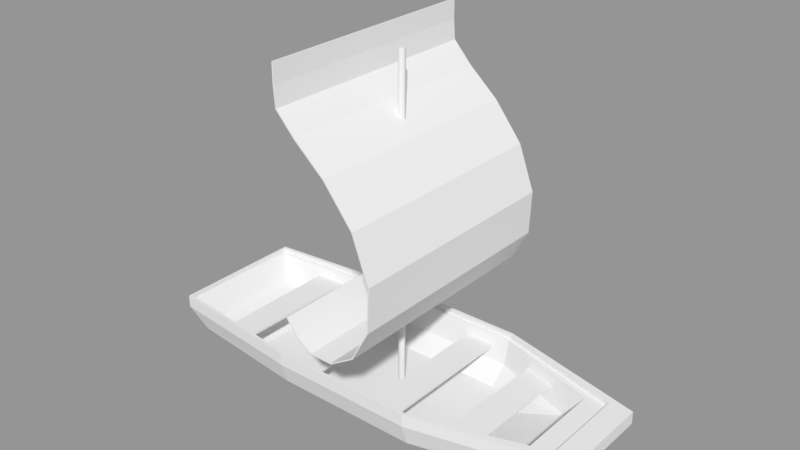 # Source: Sloop1.blend  (saved by Blender 2.79.0; exported with 4.5.12 LTS)
import bpy
from mathutils import Matrix  # noqa: F401  (used for matrix-valued properties, if any)

bpy.ops.wm.read_factory_settings(use_empty=True)
scene = bpy.context.scene
scene.name = 'Scene'

# ---- collections
col_collection_1 = bpy.data.collections.new('Collection 1'); scene.collection.children.link(col_collection_1)

# ---- meshes
me_plane_032 = bpy.data.meshes.new('Plane.032')
me_plane_032.from_pydata([(-0.1278, -0.6657, 0.03972), (-0.03133, -0.6657, -0.02207), (0.1019, -0.6657, -0.02342), (0.2452, -0.6657, 0.06603), (0.3467, -0.6657, 0.2519), (0.3573, -0.6657, 0.5013), (0.2629, -0.6657, 0.7563), (0.09649, -0.6657, 0.967), (-0.07742, -0.6657, 1.12), (-0.1854, -0.6657, 1.238), (-0.194, -0.6657, 1.349), (-0.194, 0.665, 1.349), (-0.1854, 0.665, 1.238), (-0.07742, 0.665, 1.12), (0.09649, 0.665, 0.967), (0.2629, 0.665, 0.7563), (0.3573, 0.665, 0.5013), (0.3467, 0.665, 0.2519), (-0.194, -0.6657, 0.1287), (-0.194, 0.665, 0.1287), (-0.194, -0.6657, 1.459), (-0.194, 0.665, 1.459), (-0.1278, 0.665, 0.03972), (-0.03133, 0.665, -0.02207), (0.1019, 0.665, -0.02342), (0.2452, 0.665, 0.06603), (-0.2008, 0.665, 1.348), (-0.2008, -0.6657, 1.348), (-0.1917, 0.665, 1.235), (-0.1917, -0.6657, 1.235), (-0.08222, 0.665, 1.115), (-0.08222, -0.6657, 1.115), (0.09151, 0.665, 0.9622), (0.09151, -0.6657, 0.9622), (0.257, 0.665, 0.7529), (0.257, -0.6657, 0.7529), (0.3505, 0.665, 0.5003), (0.3505, -0.6657, 0.5003), (0.34, 0.665, 0.2537), (0.34, -0.6657, 0.2537), (0.2402, 0.665, 0.07074), (0.2402, -0.6657, 0.07074), (0.1, 0.665, -0.01682), (0.1, -0.6657, -0.01682), (-0.02936, 0.665, -0.01549), (-0.02936, -0.6657, -0.01549), (-0.1231, 0.665, 0.04473), (-0.1231, -0.6657, 0.04473), (-0.2008, -0.6657, 1.459), (-0.1885, -0.6657, 0.1328), (-0.1885, 0.665, 0.1328), (-0.2008, 0.665, 1.459), (-0.4483, -0.4826, -0.3135), (0.3999, -0.4826, -0.3135), (-0.4483, 0.4831, -0.3135), (0.3999, 0.4831, -0.3135), (-1.295, -0.3972, -0.3135), (-1.295, 0.3976, -0.3135), (1.269, -0.2719, -0.3135), (1.269, 0.2724, -0.3135), (-0.4483, 0.4831, -0.3605), (-0.4483, -0.4826, -0.3605), (0.3999, -0.4826, -0.3605), (0.3999, 0.4831, -0.3605), (-1.295, 0.3976, -0.3605), (-1.295, -0.3972, -0.3605), (1.269, -0.2719, -0.3605), (1.269, 0.2724, -0.3605), (-0.4483, 0.443, -0.4873), (-0.4483, -0.4425, -0.4873), (0.3999, -0.4425, -0.4873), (0.3999, 0.443, -0.4873), (-1.189, 0.3646, -0.4873), (-1.189, -0.3642, -0.4873), (1.162, -0.2493, -0.4873), (1.162, 0.2498, -0.4873), (-0.4483, 0.327, -0.5728), (-0.4483, -0.3266, -0.5728), (0.3999, -0.3266, -0.5728), (0.3999, 0.327, -0.5728), (-0.8823, 0.2692, -0.5728), (-0.8823, -0.2687, -0.5728), (0.8529, -0.184, -0.5728), (0.8529, 0.1844, -0.5728), (-0.4483, 0.4434, -0.3135), (-0.4483, -0.443, -0.3135), (0.3999, -0.443, -0.3135), (0.3999, 0.4434, -0.3135), (-1.268, 0.365, -0.3135), (-1.268, -0.3645, -0.3135), (1.007, -0.2496, -0.3135), (1.007, 0.25, -0.3135), (-0.4483, 0.4105, -0.4601), (-0.4483, -0.41, -0.4601), (0.3999, -0.41, -0.4601), (0.3999, 0.4105, -0.4601), (-1.175, 0.3378, -0.4601), (-1.175, -0.3374, -0.4601), (0.913, -0.231, -0.4601), (0.913, 0.2314, -0.4601), (-0.4483, 0.3033, -0.5478), (-0.4483, -0.3028, -0.5478), (0.3999, -0.3028, -0.5478), (0.3999, 0.3033, -0.5478), (-0.873, 0.2496, -0.5478), (-0.873, -0.2492, -0.5478), (0.608, -0.1706, -0.5478), (0.608, 0.171, -0.5478), (0.126, -0.4554, -0.3864), (0.3042, -0.4554, -0.3864), (0.126, 0.4558, -0.3864), (0.3042, 0.4558, -0.3864), (0.126, 0.4558, -0.3745), (0.126, -0.4554, -0.3745), (0.3042, -0.4554, -0.3745), (0.3042, 0.4558, -0.3745), (-0.4333, -0.456, -0.3864), (-0.2551, -0.456, -0.3864), (-0.4333, 0.4565, -0.3864), (-0.2551, 0.4565, -0.3864), (-0.4333, 0.4565, -0.3745), (-0.4333, -0.456, -0.3745), (-0.2551, -0.456, -0.3745), (-0.2551, 0.4565, -0.3745), (0.5829, -0.3795, -0.3864), (0.7611, -0.3795, -0.3864), (0.5829, 0.38, -0.3864), (0.7611, 0.38, -0.3864), (0.5829, 0.38, -0.3745), (0.5829, -0.3795, -0.3745), (0.7611, -0.3795, -0.3745), (0.7611, 0.38, -0.3745), (-0.9796, -0.4043, -0.3864), (-0.8014, -0.4043, -0.3864), (-0.9796, 0.4047, -0.3864), (-0.8014, 0.4047, -0.3864), (-0.9796, 0.4047, -0.3745), (-0.9796, -0.4043, -0.3745), (-0.8014, -0.4043, -0.3745), (-0.8014, 0.4047, -0.3745), (0.3999, -0.4628, -0.3135), (1.138, -0.2607, -0.3135), (1.138, 0.2612, -0.3135), (-0.4483, -0.4628, -0.3135), (-1.281, -0.3808, -0.3135), (-0.4483, 0.4632, -0.3135), (0.3999, 0.4632, -0.3135), (-1.281, 0.3813, -0.3135), (0.3999, -0.4628, -0.2873), (0.3999, -0.4826, -0.2873), (-0.4483, -0.4826, -0.2873), (0.3999, 0.4831, -0.2873), (-0.4483, 0.4831, -0.2873), (-1.295, 0.3976, -0.2873), (-1.295, -0.3972, -0.2873), (1.269, -0.2719, -0.2873), (1.269, 0.2724, -0.2873), (-1.281, -0.3808, -0.2873), (0.3999, 0.4632, -0.2873), (1.138, -0.2607, -0.2873), (1.138, 0.2612, -0.2873), (-0.4483, -0.4628, -0.2873), (-0.4483, 0.4632, -0.2873), (-1.281, 0.3813, -0.2873), (1.618e-07, 0.019, -0.552), (1.623e-07, 0.019, 1.4), (0.007271, 0.01755, -0.552), (0.007271, 0.01755, 1.4), (0.01343, 0.01343, -0.552), (0.01343, 0.01343, 1.4), (0.01755, 0.007271, -0.552), (0.01755, 0.007271, 1.4), (0.019, -2.307e-07, -0.552), (0.019, -2.328e-07, 1.4), (0.01755, -0.007271, -0.552), (0.01755, -0.007271, 1.4), (0.01343, -0.01343, -0.552), (0.01343, -0.01343, 1.4), (0.007271, -0.01755, -0.552), (0.007271, -0.01755, 1.4), (1.665e-07, -0.019, -0.552), (1.669e-07, -0.019, 1.4), (-0.007271, -0.01755, -0.552), (-0.007271, -0.01755, 1.4), (-0.01343, -0.01343, -0.552), (-0.01343, -0.01343, 1.4), (-0.01755, -0.007271, -0.552), (-0.01755, -0.007271, 1.4), (-0.019, -2.324e-07, -0.552), (-0.019, -2.317e-07, 1.4), (-0.01755, 0.007271, -0.552), (-0.01755, 0.007271, 1.4), (-0.01343, 0.01343, -0.552), (-0.01343, 0.01343, 1.4), (-0.007271, 0.01755, -0.552), (-0.007271, 0.01755, 1.4)], [], [(9, 12, 11, 10), (8, 13, 12, 9), (7, 14, 13, 8), (6, 15, 14, 7), (5, 16, 15, 6), (4, 17, 16, 5), (3, 25, 17, 4), (2, 24, 25, 3), (1, 23, 24, 2), (0, 22, 23, 1), (10, 11, 21, 20), (18, 19, 22, 0), (29, 27, 26, 28), (31, 29, 28, 30), (33, 31, 30, 32), (35, 33, 32, 34), (37, 35, 34, 36), (39, 37, 36, 38), (41, 39, 38, 40), (43, 41, 40, 42), (45, 43, 42, 44), (47, 45, 44, 46), (27, 48, 51, 26), (49, 47, 46, 50), (19, 18, 49, 50), (12, 13, 30, 28), (5, 6, 35, 37), (21, 11, 26, 51), (13, 14, 32, 30), (6, 7, 33, 35), (20, 21, 51, 48), (14, 15, 34, 32), (7, 8, 31, 33), (22, 19, 50, 46), (0, 1, 45, 47), (15, 16, 36, 34), (8, 9, 29, 31), (23, 22, 46, 44), (1, 2, 43, 45), (16, 17, 38, 36), (9, 10, 27, 29), (24, 23, 44, 42), (2, 3, 41, 43), (17, 25, 40, 38), (10, 20, 48, 27), (25, 24, 42, 40), (3, 4, 39, 41), (18, 0, 47, 49), (11, 12, 28, 26), (4, 5, 37, 39), (144, 143, 85, 89), (141, 142, 91, 90), (140, 141, 90, 86), (63, 67, 75, 71), (62, 61, 69, 70), (60, 63, 71, 68), (53, 62, 66, 58), (58, 66, 67, 59), (56, 65, 61, 52), (55, 63, 60, 54), (52, 61, 62, 53), (59, 67, 63, 55), (54, 60, 64, 57), (57, 64, 65, 56), (68, 71, 79, 76), (69, 73, 81, 77), (75, 74, 82, 83), (64, 60, 68, 72), (65, 64, 72, 73), (66, 62, 70, 74), (67, 66, 74, 75), (61, 65, 73, 69), (77, 76, 79, 78), (77, 81, 80, 76), (79, 83, 82, 78), (70, 69, 77, 78), (71, 75, 83, 79), (72, 68, 76, 80), (73, 72, 80, 81), (74, 70, 78, 82), (88, 89, 97, 96), (84, 88, 96, 92), (91, 87, 95, 99), (146, 145, 84, 87), (143, 140, 86, 85), (142, 146, 87, 91), (145, 147, 88, 84), (147, 144, 89, 88), (99, 95, 103, 107), (93, 94, 102, 101), (95, 92, 100, 103), (86, 90, 98, 94), (90, 91, 99, 98), (89, 85, 93, 97), (87, 84, 92, 95), (85, 86, 94, 93), (101, 102, 103, 100), (101, 100, 104, 105), (103, 102, 106, 107), (92, 96, 104, 100), (96, 97, 105, 104), (94, 98, 106, 102), (98, 99, 107, 106), (97, 93, 101, 105), (108, 110, 111, 109), (113, 114, 115, 112), (111, 110, 112, 115), (108, 109, 114, 113), (109, 111, 115, 114), (110, 108, 113, 112), (116, 118, 119, 117), (121, 122, 123, 120), (119, 118, 120, 123), (116, 117, 122, 121), (117, 119, 123, 122), (118, 116, 121, 120), (124, 126, 127, 125), (129, 130, 131, 128), (127, 126, 128, 131), (124, 125, 130, 129), (125, 127, 131, 130), (126, 124, 129, 128), (132, 134, 135, 133), (137, 138, 139, 136), (135, 134, 136, 139), (132, 133, 138, 137), (133, 135, 139, 138), (134, 132, 137, 136), (142, 141, 159, 160), (58, 59, 156, 155), (141, 140, 148, 159), (54, 57, 153, 152), (145, 146, 158, 162), (56, 52, 150, 154), (140, 143, 161, 148), (57, 56, 154, 153), (153, 154, 157, 163), (152, 153, 163, 162), (156, 151, 158, 160), (150, 149, 148, 161), (151, 152, 162, 158), (149, 155, 159, 148), (155, 156, 160, 159), (154, 150, 161, 157), (59, 55, 151, 156), (143, 144, 157, 161), (52, 53, 149, 150), (144, 147, 163, 157), (53, 58, 155, 149), (147, 145, 162, 163), (55, 54, 152, 151), (146, 142, 160, 158), (164, 165, 167, 166), (166, 167, 169, 168), (168, 169, 171, 170), (170, 171, 173, 172), (172, 173, 175, 174), (174, 175, 177, 176), (176, 177, 179, 178), (178, 179, 181, 180), (180, 181, 183, 182), (182, 183, 185, 184), (184, 185, 187, 186), (186, 187, 189, 188), (188, 189, 191, 190), (190, 191, 193, 192), (165, 195, 167), (192, 193, 195, 194), (194, 195, 165, 164), (169, 167, 195, 193), (171, 169, 193, 191), (173, 171, 191, 189), (175, 173, 189, 187), (177, 175, 187, 185), (179, 177, 185, 183), (181, 179, 183)])
_uv = me_plane_032.uv_layers.new(name='UVMap')
_uv.uv.foreach_set('vector', [0.4115, 0.9763, 0.4115, 0.9373, 0.4148, 0.9373, 0.4148, 0.9763, 0.4068, 0.9763, 0.4068, 0.9373, 0.4115, 0.9373, 0.4115, 0.9763, 0.4, 0.9763, 0.4, 0.9373, 0.4068, 0.9373, 0.4068, 0.9763, 0.3921, 0.9763, 0.3921, 0.9373, 0.4, 0.9373, 0.4, 0.9763, 0.3842, 0.9763, 0.3842, 0.9373, 0.3921, 0.9373, 0.3921, 0.9763, 0.3768, 0.9763, 0.3768, 0.9373, 0.3842, 0.9373, 0.3842, 0.9763, 0.3706, 0.9763, 0.3706, 0.9373, 0.3768, 0.9373, 0.3768, 0.9763, 0.3657, 0.9763, 0.3657, 0.9373, 0.3706, 0.9373, 0.3706, 0.9763, 0.3618, 0.9763, 0.3618, 0.9373, 0.3657, 0.9373, 0.3657, 0.9763, 0.3584, 0.9763, 0.3584, 0.9373, 0.3618, 0.9373, 0.3618, 0.9763, 0.4148, 0.9763, 0.4148, 0.9373, 0.418, 0.9373, 0.418, 0.9763, 0.3551, 0.9763, 0.3551, 0.9373, 0.3584, 0.9373, 0.3584, 0.9763, 0.4009, 0.8814, 0.4009, 0.8781, 0.4399, 0.8781, 0.4399, 0.8814, 0.4009, 0.8862, 0.4009, 0.8814, 0.4399, 0.8814, 0.4399, 0.8862, 0.4009, 0.893, 0.4009, 0.8862, 0.4399, 0.8862, 0.4399, 0.893, 0.4009, 0.9008, 0.4009, 0.893, 0.4399, 0.893, 0.4399, 0.9008, 0.4009, 0.9087, 0.4009, 0.9008, 0.4399, 0.9008, 0.4399, 0.9087, 0.4009, 0.9159, 0.4009, 0.9087, 0.4399, 0.9087, 0.4399, 0.9159, 0.4009, 0.9221, 0.4009, 0.9159, 0.4399, 0.9159, 0.4399, 0.9221, 0.4009, 0.9269, 0.4009, 0.9221, 0.4399, 0.9221, 0.4399, 0.9269, 0.4009, 0.9307, 0.4009, 0.9269, 0.4399, 0.9269, 0.4399, 0.9307, 0.4009, 0.934, 0.4009, 0.9307, 0.4399, 0.9307, 0.4399, 0.934, 0.4009, 0.8781, 0.4009, 0.8748, 0.4399, 0.8748, 0.4399, 0.8781, 0.4009, 0.9372, 0.4009, 0.934, 0.4399, 0.934, 0.4399, 0.9372, 0.4405, 0.9084, 0.4421, 0.895, 0.4424, 0.895, 0.4407, 0.9084, 0.4668, 0.8807, 0.4667, 0.8862, 0.4665, 0.8863, 0.4666, 0.8807, 0.465, 0.8965, 0.4666, 0.9058, 0.4663, 0.9058, 0.4648, 0.8966, 0.4718, 0.875, 0.4692, 0.8778, 0.469, 0.8776, 0.4716, 0.8748, 0.4667, 0.8862, 0.4675, 0.8942, 0.4673, 0.8942, 0.4665, 0.8863, 0.4666, 0.9058, 0.4652, 0.9149, 0.465, 0.9149, 0.4663, 0.9058, 0.4651, 0.9346, 0.4718, 0.9464, 0.4716, 0.9465, 0.4649, 0.9347, 0.4675, 0.8942, 0.4667, 0.9034, 0.4665, 0.9033, 0.4673, 0.8942, 0.4652, 0.9149, 0.4627, 0.9225, 0.4625, 0.9224, 0.465, 0.9149, 0.44, 0.9122, 0.4405, 0.9084, 0.4407, 0.9084, 0.4403, 0.9122, 0.4425, 0.8912, 0.4444, 0.8877, 0.4445, 0.8878, 0.4428, 0.8912, 0.4667, 0.9034, 0.4631, 0.912, 0.4629, 0.9119, 0.4665, 0.9033, 0.4627, 0.9225, 0.4615, 0.9278, 0.4613, 0.9279, 0.4625, 0.9224, 0.441, 0.916, 0.44, 0.9122, 0.4403, 0.9122, 0.4412, 0.9159, 0.4444, 0.8877, 0.4483, 0.8853, 0.4484, 0.8855, 0.4445, 0.8878, 0.4631, 0.912, 0.457, 0.918, 0.4568, 0.9178, 0.4629, 0.9119, 0.4615, 0.9278, 0.4632, 0.9313, 0.463, 0.9314, 0.4613, 0.9279, 0.4443, 0.9192, 0.441, 0.916, 0.4412, 0.9159, 0.4444, 0.919, 0.4483, 0.8853, 0.4541, 0.8855, 0.454, 0.8857, 0.4484, 0.8855, 0.457, 0.918, 0.45, 0.9203, 0.45, 0.9201, 0.4568, 0.9178, 0.4632, 0.9313, 0.4651, 0.9346, 0.4649, 0.9347, 0.463, 0.9314, 0.45, 0.9203, 0.4443, 0.9192, 0.4444, 0.919, 0.45, 0.9201, 0.4541, 0.8855, 0.4604, 0.8893, 0.4602, 0.8895, 0.454, 0.8857, 0.4421, 0.895, 0.4425, 0.8912, 0.4428, 0.8912, 0.4424, 0.895, 0.4692, 0.8778, 0.4668, 0.8807, 0.4666, 0.8807, 0.469, 0.8776, 0.4604, 0.8893, 0.465, 0.8965, 0.4648, 0.8966, 0.4602, 0.8895, 0.3713, 0.088, 0.3881, 0.0862, 0.3881, 0.0866, 0.3716, 0.08833, 0.4222, 0.09325, 0.4222, 0.1038, 0.4196, 0.1035, 0.4196, 0.09348, 0.4068, 0.08636, 0.4214, 0.09137, 0.4187, 0.09142, 0.4068, 0.08676, 0.2749, 0.1384, 0.2929, 0.1393, 0.2907, 0.1419, 0.275, 0.141, 0.2749, 0.1354, 0.258, 0.1351, 0.2581, 0.1324, 0.2749, 0.1327, 0.2581, 0.1387, 0.2749, 0.1384, 0.275, 0.141, 0.2581, 0.1414, 0.2749, 0.1363, 0.2749, 0.1354, 0.2929, 0.1345, 0.2929, 0.1355, 0.3116, 0.04993, 0.3106, 0.04993, 0.3106, 0.03897, 0.3116, 0.03897, 0.2408, 0.1352, 0.2409, 0.1342, 0.258, 0.1351, 0.258, 0.136, 0.275, 0.1375, 0.2749, 0.1384, 0.2581, 0.1387, 0.258, 0.1377, 0.258, 0.136, 0.258, 0.1351, 0.2749, 0.1354, 0.2749, 0.1363, 0.2929, 0.1383, 0.2929, 0.1393, 0.2749, 0.1384, 0.275, 0.1375, 0.258, 0.1377, 0.2581, 0.1387, 0.2409, 0.1395, 0.2408, 0.1385, 0.2845, 0.1019, 0.2855, 0.1019, 0.2855, 0.1179, 0.2845, 0.1179, 0.2581, 0.1414, 0.275, 0.141, 0.2752, 0.1439, 0.2581, 0.1443, 0.2581, 0.1324, 0.2431, 0.1316, 0.2492, 0.1288, 0.258, 0.1295, 0.3073, 0.03943, 0.3073, 0.04947, 0.3008, 0.04816, 0.3008, 0.04074, 0.2409, 0.1395, 0.2581, 0.1387, 0.2581, 0.1414, 0.2431, 0.1421, 0.2855, 0.1179, 0.2855, 0.1019, 0.2888, 0.1026, 0.2888, 0.1173, 0.2929, 0.1345, 0.2749, 0.1354, 0.2749, 0.1327, 0.2907, 0.1318, 0.3106, 0.03897, 0.3106, 0.04993, 0.3073, 0.04947, 0.3073, 0.03943, 0.258, 0.1351, 0.2409, 0.1342, 0.2431, 0.1316, 0.2581, 0.1324, 0.2746, 0.05103, 0.2746, 0.03787, 0.2917, 0.03787, 0.2917, 0.05103, 0.2746, 0.05103, 0.2659, 0.04986, 0.2659, 0.03904, 0.2746, 0.03787, 0.2917, 0.03787, 0.3008, 0.04074, 0.3008, 0.04816, 0.2917, 0.05103, 0.2749, 0.1327, 0.2581, 0.1324, 0.258, 0.1295, 0.2751, 0.1299, 0.275, 0.141, 0.2907, 0.1419, 0.2848, 0.1449, 0.2752, 0.1439, 0.2431, 0.1421, 0.2581, 0.1414, 0.2581, 0.1443, 0.2492, 0.1449, 0.2888, 0.1173, 0.2888, 0.1026, 0.2952, 0.1045, 0.2952, 0.1154, 0.2907, 0.1318, 0.2749, 0.1327, 0.2751, 0.1299, 0.2847, 0.1288, 0.2105, 0.05845, 0.2105, 0.04377, 0.214, 0.04431, 0.214, 0.0579, 0.2285, 0.06301, 0.2121, 0.06129, 0.2142, 0.05845, 0.2288, 0.06, 0.2592, 0.05819, 0.2472, 0.06285, 0.2463, 0.05997, 0.2565, 0.05592, 0.4055, 0.1108, 0.3884, 0.1108, 0.3884, 0.1104, 0.4055, 0.1104, 0.3884, 0.08619, 0.4055, 0.08619, 0.4055, 0.08659, 0.3884, 0.08659, 0.4214, 0.1056, 0.4068, 0.1106, 0.4068, 0.1102, 0.4187, 0.1056, 0.3881, 0.1108, 0.3713, 0.109, 0.3716, 0.1087, 0.3881, 0.1104, 0.3698, 0.1062, 0.3698, 0.09083, 0.37, 0.09116, 0.37, 0.1058, 0.2565, 0.05592, 0.2463, 0.05997, 0.2459, 0.05721, 0.2501, 0.05455, 0.2289, 0.04222, 0.246, 0.04222, 0.246, 0.04501, 0.2289, 0.04501, 0.2459, 0.06, 0.2289, 0.06, 0.2289, 0.05721, 0.2459, 0.05721, 0.2472, 0.03937, 0.2592, 0.04403, 0.2565, 0.0463, 0.2463, 0.04225, 0.26, 0.04608, 0.26, 0.05614, 0.2565, 0.05576, 0.2565, 0.04646, 0.2121, 0.04093, 0.2285, 0.03921, 0.2288, 0.04222, 0.2142, 0.04377, 0.2459, 0.06302, 0.2289, 0.06302, 0.2289, 0.06, 0.2459, 0.06, 0.2289, 0.0392, 0.246, 0.0392, 0.246, 0.04222, 0.2289, 0.04222, 0.2289, 0.04501, 0.246, 0.04501, 0.2459, 0.05721, 0.2289, 0.05721, 0.2289, 0.04501, 0.2289, 0.05721, 0.2203, 0.05613, 0.2203, 0.04609, 0.2459, 0.05721, 0.246, 0.04501, 0.2501, 0.04767, 0.2501, 0.05455, 0.2288, 0.06, 0.2142, 0.05845, 0.2203, 0.05613, 0.2289, 0.05721, 0.214, 0.0579, 0.214, 0.04431, 0.2203, 0.04609, 0.2203, 0.05613, 0.2463, 0.04225, 0.2565, 0.0463, 0.2501, 0.04767, 0.246, 0.04501, 0.2565, 0.04646, 0.2565, 0.05576, 0.2501, 0.05455, 0.2501, 0.04767, 0.2142, 0.04377, 0.2288, 0.04222, 0.2289, 0.04501, 0.2203, 0.04609, 0.3965, 0.05306, 0.3965, 0.03788, 0.3995, 0.03788, 0.3995, 0.05306, 0.3965, 0.02249, 0.3995, 0.02249, 0.3995, 0.03768, 0.3965, 0.03768, 0.3995, 0.03788, 0.3965, 0.03788, 0.3965, 0.03768, 0.3995, 0.03768, 0.3965, 0.02229, 0.3995, 0.02229, 0.3995, 0.02249, 0.3965, 0.02249, 0.4108, 0.03792, 0.3995, 0.03788, 0.3995, 0.03768, 0.4108, 0.03772, 0.3965, 0.03788, 0.3851, 0.03783, 0.3851, 0.03763, 0.3965, 0.03768, 0.3707, 0.05311, 0.3707, 0.0379, 0.3737, 0.0379, 0.3737, 0.05311, 0.3707, 0.02249, 0.3737, 0.02249, 0.3737, 0.0377, 0.3707, 0.0377, 0.3737, 0.0379, 0.3707, 0.0379, 0.3707, 0.0377, 0.3737, 0.0377, 0.3707, 0.02229, 0.3737, 0.02229, 0.3737, 0.02249, 0.3707, 0.02249, 0.3851, 0.03794, 0.3737, 0.0379, 0.3737, 0.0377, 0.3851, 0.03774, 0.3707, 0.0379, 0.3593, 0.03785, 0.3593, 0.03766, 0.3707, 0.0377, 0.4443, 0.08396, 0.4443, 0.07136, 0.4472, 0.07136, 0.4472, 0.08396, 0.4443, 0.05856, 0.4472, 0.05856, 0.4472, 0.07116, 0.4443, 0.07116, 0.4472, 0.07136, 0.4443, 0.07136, 0.4443, 0.07116, 0.4472, 0.07116, 0.4443, 0.05837, 0.4472, 0.05837, 0.4472, 0.05856, 0.4443, 0.05856, 0.4586, 0.07138, 0.4472, 0.07136, 0.4472, 0.07116, 0.4586, 0.07118, 0.4443, 0.07136, 0.433, 0.07134, 0.433, 0.07114, 0.4443, 0.07116, 0.3707, 0.08045, 0.3707, 0.06701, 0.3736, 0.06701, 0.3736, 0.08045, 0.3707, 0.05337, 0.3736, 0.05337, 0.3736, 0.06681, 0.3707, 0.06681, 0.3736, 0.06701, 0.3707, 0.06701, 0.3707, 0.06681, 0.3736, 0.06681, 0.3707, 0.05317, 0.3736, 0.05317, 0.3736, 0.05337, 0.3707, 0.05337, 0.385, 0.06703, 0.3736, 0.06701, 0.3736, 0.06681, 0.385, 0.06684, 0.3707, 0.06701, 0.3593, 0.06698, 0.3593, 0.06678, 0.3707, 0.06681, 0.2627, 0.05636, 0.2627, 0.04586, 0.2632, 0.04586, 0.2632, 0.05636, 0.3116, 0.04993, 0.3116, 0.03897, 0.3121, 0.03897, 0.3121, 0.04993, 0.2618, 0.04397, 0.2473, 0.03897, 0.2474, 0.03847, 0.262, 0.04348, 0.258, 0.1377, 0.2408, 0.1385, 0.2408, 0.138, 0.258, 0.1372, 0.2289, 0.06342, 0.2459, 0.06342, 0.2459, 0.06395, 0.2289, 0.06395, 0.2408, 0.1352, 0.258, 0.136, 0.2579, 0.1365, 0.2408, 0.1357, 0.246, 0.0388, 0.2289, 0.0388, 0.2289, 0.03827, 0.246, 0.03827, 0.2845, 0.1019, 0.2845, 0.1179, 0.284, 0.1179, 0.284, 0.1019, 0.369, 0.1065, 0.369, 0.09051, 0.3693, 0.09083, 0.3693, 0.1062, 0.388, 0.1117, 0.371, 0.1099, 0.3713, 0.1095, 0.388, 0.1113, 0.4242, 0.1062, 0.407, 0.1115, 0.407, 0.1111, 0.4216, 0.1061, 0.3884, 0.08527, 0.4055, 0.08527, 0.4055, 0.08567, 0.3884, 0.08567, 0.4055, 0.1117, 0.3884, 0.1117, 0.3884, 0.1113, 0.4055, 0.1113, 0.407, 0.08547, 0.4242, 0.09081, 0.4216, 0.09087, 0.407, 0.08586, 0.4254, 0.09303, 0.4254, 0.104, 0.4227, 0.1038, 0.4227, 0.09325, 0.371, 0.08715, 0.388, 0.08528, 0.388, 0.08568, 0.3713, 0.08748, 0.2929, 0.1383, 0.275, 0.1375, 0.275, 0.1369, 0.2929, 0.1378, 0.2285, 0.03881, 0.2118, 0.04061, 0.2117, 0.04008, 0.2285, 0.03829, 0.258, 0.136, 0.2749, 0.1363, 0.2749, 0.1369, 0.2579, 0.1365, 0.2102, 0.04344, 0.2102, 0.05878, 0.2097, 0.05878, 0.2097, 0.04344, 0.2749, 0.1363, 0.2929, 0.1355, 0.293, 0.136, 0.2749, 0.1369, 0.2118, 0.06161, 0.2285, 0.06341, 0.2285, 0.06393, 0.2117, 0.06214, 0.275, 0.1375, 0.258, 0.1377, 0.258, 0.1372, 0.275, 0.1369, 0.2473, 0.06325, 0.2618, 0.05825, 0.262, 0.05874, 0.2474, 0.06375, 0.3571, 0.1294, 0.448, 0.1294, 0.448, 0.131, 0.3571, 0.131, 0.3571, 0.131, 0.448, 0.131, 0.448, 0.1326, 0.3571, 0.1326, 0.3571, 0.1326, 0.448, 0.1326, 0.448, 0.1342, 0.3571, 0.1342, 0.3571, 0.1342, 0.448, 0.1342, 0.448, 0.1358, 0.3571, 0.1358, 0.3571, 0.1358, 0.448, 0.1358, 0.448, 0.1374, 0.3571, 0.1374, 0.3571, 0.1374, 0.448, 0.1374, 0.448, 0.139, 0.3572, 0.139, 0.3572, 0.139, 0.448, 0.139, 0.4481, 0.1406, 0.3572, 0.1406, 0.357, 0.1409, 0.4479, 0.1409, 0.4479, 0.1425, 0.357, 0.1425, 0.357, 0.1425, 0.4479, 0.1425, 0.4479, 0.1441, 0.357, 0.1441, 0.357, 0.1183, 0.4479, 0.1183, 0.4479, 0.1199, 0.357, 0.1199, 0.357, 0.1199, 0.4479, 0.1199, 0.4479, 0.1215, 0.357, 0.1215, 0.357, 0.1215, 0.4479, 0.1215, 0.4479, 0.1231, 0.357, 0.1231, 0.357, 0.1231, 0.4479, 0.1231, 0.4479, 0.1247, 0.357, 0.1247, 0.357, 0.1247, 0.4479, 0.1247, 0.4479, 0.1263, 0.3571, 0.1263, 0.3578, 0.1479, 0.3573, 0.1474, 0.3585, 0.1482, 0.3571, 0.1263, 0.4479, 0.1263, 0.448, 0.1279, 0.3571, 0.1279, 0.3571, 0.1279, 0.448, 0.1279, 0.448, 0.1294, 0.3571, 0.1294, 0.3592, 0.1482, 0.3585, 0.1482, 0.3573, 0.1474, 0.357, 0.1467, 0.3599, 0.1479, 0.3592, 0.1482, 0.357, 0.1467, 0.357, 0.1459, 0.3604, 0.1474, 0.3599, 0.1479, 0.357, 0.1459, 0.3573, 0.1453, 0.3607, 0.1467, 0.3604, 0.1474, 0.3573, 0.1453, 0.3578, 0.1447, 0.3607, 0.1459, 0.3607, 0.1467, 0.3578, 0.1447, 0.3585, 0.1444, 0.3604, 0.1453, 0.3607, 0.1459, 0.3585, 0.1444, 0.3592, 0.1444, 0.3577, 0.1485, 0.3584, 0.1487, 0.357, 0.1487])
me_plane_032.use_remesh_preserve_volume = False
me_plane_032.use_remesh_preserve_attributes = False
me_plane_032.use_mirror_vertex_groups = False
me_plane_032.update()

# ---- objects
ob_sloop1 = bpy.data.objects.new('Sloop1', me_plane_032)

# ---- transforms, parenting, visibility, modifiers, constraints
ob_sloop1.location = (0.0, 0.0, 0.0)
ob_sloop1.lineart.crease_threshold = 0.0

# ---- collection membership
col_collection_1.objects.link(ob_sloop1)

# ---- scene / render settings (as saved in the file)
scene.frame_start = 1; scene.frame_end = 250; scene.frame_set(1)
scene.render.engine = 'CYCLES'
scene.render.dither_intensity = 0.0
scene.cycles.samples = 300
scene.cycles.sampling_pattern = 'TABULATED_SOBOL'
scene.cycles.use_adaptive_sampling = False
scene.cycles.use_light_tree = False
scene.cycles.blur_glossy = 0.0
scene.cycles.sample_clamp_direct = 4.0
scene.cycles.sample_clamp_indirect = 4.0
scene.view_settings.view_transform = 'Standard'
bpy.context.view_layer.update()

# ---- added for rendering (the .blend has no active camera and no usable light): camera, sun + grey world if the file has none
cam_auto = bpy.data.cameras.new('AutoCamera')
cam_auto.lens = 50.0
cam_auto.sensor_width = 36.0
cam_auto.clip_end = 1000.0
ob_auto_camera = bpy.data.objects.new('AutoCamera', cam_auto)
scene.collection.objects.link(ob_auto_camera)
ob_auto_camera.location = (3.25506, -3.92168, 3.05753)
ob_auto_camera.rotation_euler = (1.09748, -7.21219e-08, 0.694738)
scene.camera = ob_auto_camera
light_auto_sun = bpy.data.lights.new('AutoSun', 'SUN')
light_auto_sun.energy = 3.0
light_auto_sun.angle = 0.0523599
ob_auto_sun = bpy.data.objects.new('AutoSun', light_auto_sun)
scene.collection.objects.link(ob_auto_sun)
ob_auto_sun.rotation_euler = (0.872665, 0.174533, 0.523599)
if scene.world is None:
    world_auto = bpy.data.worlds.new('AutoWorld')
    world_auto.color = (0.3, 0.3, 0.3)
    scene.world = world_auto
bpy.context.view_layer.update()
